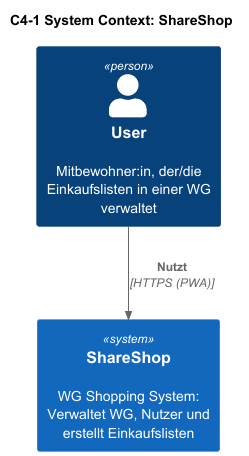

The diagram above was rendered by PlantUML. Its source (embedded in the PNG):
@startuml c4_level1_context
!include <c4/C4_Context.puml>

title C4-1 System Context: ShareShop

Person(user, "User", "Mitbewohner:in, der/die Einkaufslisten in einer WG verwaltet")

System(wgSystem, "ShareShop", "WG Shopping System: Verwaltet WG, Nutzer und erstellt Einkaufslisten")

Rel(user, wgSystem, "Nutzt", "HTTPS (PWA)")

@enduml